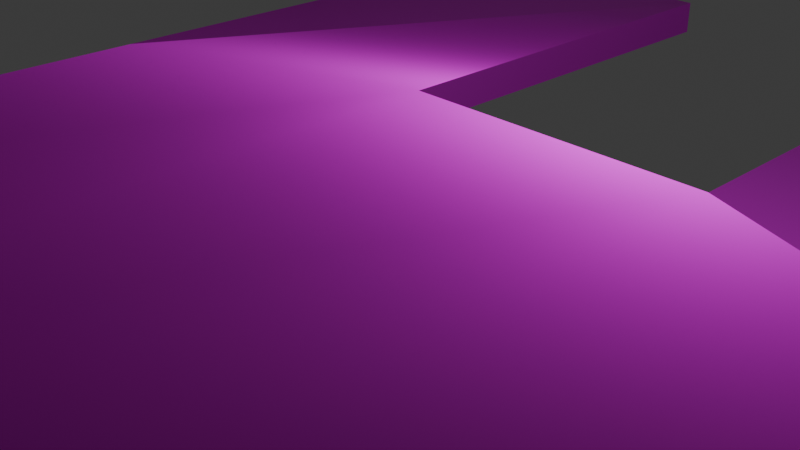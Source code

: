 # Source: blend.blend  (saved by Blender 4.4.32; exported with 4.5.12 LTS)
import bpy
from mathutils import Matrix  # noqa: F401  (used for matrix-valued properties, if any)

bpy.ops.wm.read_factory_settings(use_empty=True)
scene = bpy.context.scene
scene.name = 'Scene'

# ---- collections
col_collection = bpy.data.collections.new('Collection'); scene.collection.children.link(col_collection)

# ---- images (referenced by path relative to the original .blend; pixels are not part of the script)
import os
ASSET_DIR = os.environ.get("B2B_ASSET_DIR", "")  # directory of the original .blend (textures are referenced by path, not embedded)
HERE = os.path.dirname(os.path.abspath(__file__))  # packed textures are extracted next to this script under _unpacked/

def load_image(name, relpath, width, height, colorspace="sRGB"):
    """Load a texture the original file referenced (path relative to the .blend, or extracted next to this script)."""
    p = next((c for c in (os.path.join(HERE, relpath), os.path.join(ASSET_DIR, relpath)) if relpath and os.path.exists(c)), "")
    if p:
        img = bpy.data.images.load(p, check_existing=True)
        img.name = name
    else:  # same state as the original file: an image datablock whose file is absent (Cycles renders it pink)
        img = bpy.data.images.new(name, width, height)
        img.source = "FILE"
        img.filepath = "//" + (relpath or name)
    img.colorspace_settings.name = colorspace
    return img
img_mecha_png_001 = load_image('mecha.png.001', 'mecha.png', 1024, 1024, 'sRGB')
img_mecha_nol_png_001 = load_image('mecha_Nol.png.001', 'mecha_Nol.png', 1024, 1024, 'sRGB')

# ---- materials (node trees are filled in below, after node groups)
mat_002 = bpy.data.materials.new('マテリアル.002')

# ---- material node trees
mat_002.use_nodes = True; mat_002.node_tree.nodes.clear()
_N = mat_002.node_tree.nodes; _L = mat_002.node_tree.links
n0 = _N.new('ShaderNodeBsdfPrincipled'); n0.name = 'プリンシプルBSDF'; n0.location = (10, 300)
n0.inputs[1].default_value = 0.7613
n1 = _N.new('ShaderNodeOutputMaterial'); n1.name = 'マテリアル出力'; n1.location = (300, 300)
n2 = _N.new('ShaderNodeTexImage'); n2.name = '画像テクスチャ'; n2.location = (-379, 370)
n2.image = img_mecha_png_001
n3 = _N.new('ShaderNodeTexImage'); n3.name = '画像テクスチャ.001'; n3.location = (-640, -28)
n3.image = img_mecha_nol_png_001
n4 = _N.new('ShaderNodeNormalMap'); n4.name = 'ノーマルマップ'; n4.location = (-295, -23)
_L.new(n0.outputs[0], n1.inputs[0])
_L.new(n3.outputs[0], n4.inputs[1])
_L.new(n4.outputs[0], n0.inputs[5])
_L.new(n2.outputs[0], n0.inputs[0])
n1.is_active_output = True

# ---- world
world_world = bpy.data.worlds.new('World'); scene.world = world_world
world_world.use_nodes = True; world_world.node_tree.nodes.clear()
_N = world_world.node_tree.nodes; _L = world_world.node_tree.links
n0 = _N.new('ShaderNodeOutputWorld'); n0.name = 'World Output'; n0.location = (300, 300)
n1 = _N.new('ShaderNodeBackground'); n1.name = 'Background'; n1.location = (10, 300)
n1.inputs[0].default_value = (0.05088, 0.05088, 0.05088, 1.0)
_L.new(n1.outputs[0], n0.inputs[0])
n0.is_active_output = True
world_world.color = (0.05088, 0.05088, 0.05088)
world_world.sun_shadow_jitter_overblur = 0.0

# ---- cameras
cam_camera = bpy.data.cameras.new('Camera')
cam_camera.clip_end = 100.0
cam_camera.ortho_scale = 7.314

# ---- lights
light_light = bpy.data.lights.new('Light', 'POINT')
light_light.energy = 1000.0
light_light.shadow_soft_size = 0.1

# ---- meshes
me_001 = bpy.data.meshes.new('平面.001')
me_001.from_pydata([(-6.275, -6.779, -0.2056), (6.275, -6.779, -0.2056), (-6.275, 0.7061, -0.2056), (6.275, 0.7061, -0.2056), (-6.275, 0.7061, -0.2056), (6.275, 0.7061, -0.2056), (-6.275, 0.7061, 0.2643), (-6.275, -6.779, 0.2643), (6.275, -6.779, 0.2643), (6.275, 0.7061, 0.2643), (-2.092, -6.779, -0.2056), (2.092, -6.779, -0.2056), (2.092, 2.309, -0.2056), (-2.092, 2.309, -0.2056), (2.092, 0.7061, -0.2056), (-2.092, 0.7061, -0.2056), (-2.092, -6.779, 0.2643), (2.092, -6.779, 0.2643), (2.092, 2.309, 0.2643), (-2.092, 2.309, 0.2643), (-2.092, 8.308, -0.2056), (-6.275, 8.308, -0.2056), (-2.092, 8.308, 0.2643), (-6.275, 8.308, 0.2643), (6.275, 8.308, -0.2056), (6.275, 8.308, 0.2643), (2.092, 8.308, -0.2056), (2.092, 8.308, 0.2643), (-2.092, -6.779, -0.2056), (2.092, -6.779, -0.2056), (-2.092, -6.779, 0.2643), (2.092, -6.779, 0.2643)], [], [(1, 3, 9, 8), (12, 3, 5, 14), (17, 8, 9, 18), (2, 0, 7, 6), (3, 12, 26, 24), (11, 1, 8, 17), (0, 10, 16, 7), (11, 17, 31, 29), (19, 13, 20, 22), (12, 13, 19, 18), (7, 16, 19, 6), (16, 17, 18, 19), (2, 13, 15, 4), (13, 12, 14, 15), (20, 21, 23, 22), (24, 26, 27, 25), (9, 3, 24, 25), (12, 18, 27, 26), (13, 2, 21, 20), (2, 6, 23, 21), (18, 9, 25, 27), (6, 19, 22, 23), (28, 29, 31, 30), (17, 16, 30, 31), (10, 11, 29, 28), (16, 10, 28, 30)])
_uv = me_001.uv_layers.new(name='UVマップ')
_uv.uv.foreach_set('vector', [0.0, 0.0, 0.0, 0.0, 0.0, 0.0, 0.0, 0.0, 0.6667, 1.0, 1.0, 1.0, 1.0, 1.0, 0.6667, 1.0, 0.6667, 0.0, 1.0, 0.0, 1.0, 1.0, 0.6667, 1.0, 0.0, 0.0, 0.0, 0.0, 0.0, 0.0, 0.0, 0.0, 1.0, 1.0, 0.6667, 1.0, 0.6667, 1.0, 1.0, 1.0, 0.0, 0.0, 0.0, 0.0, 0.0, 0.0, 0.0, 0.0, 0.0, 0.0, 0.0, 0.0, 0.0, 0.0, 0.0, 0.0, 0.0, 0.0, 0.0, 0.0, 0.0, 0.0, 0.0, 0.0, 0.3333, 1.0, 0.3333, 1.0, 0.3333, 1.0, 0.3333, 1.0, 0.6667, 1.0, 0.3333, 1.0, 0.3333, 1.0, 0.6667, 1.0, 0.0, 0.0, 0.3333, 0.0, 0.3333, 1.0, 0.0, 1.0, 0.3333, 0.0, 0.6667, 0.0, 0.6667, 1.0, 0.3333, 1.0, 0.0, 1.0, 0.3333, 1.0, 0.3333, 1.0, 0.0, 1.0, 0.3333, 1.0, 0.6667, 1.0, 0.6667, 1.0, 0.3333, 1.0, 0.3333, 1.0, 0.0, 1.0, 0.0, 1.0, 0.3333, 1.0, 1.0, 1.0, 0.6667, 1.0, 0.6667, 1.0, 1.0, 1.0, 0.0, 0.0, 0.0, 0.0, 0.0, 0.0, 0.0, 0.0, 0.6667, 1.0, 0.6667, 1.0, 0.6667, 1.0, 0.6667, 1.0, 0.3333, 1.0, 0.0, 1.0, 0.0, 1.0, 0.3333, 1.0, 0.0, 0.0, 0.0, 0.0, 0.0, 0.0, 0.0, 0.0, 0.6667, 1.0, 1.0, 1.0, 1.0, 1.0, 0.6667, 1.0, 0.0, 1.0, 0.3333, 1.0, 0.3333, 1.0, 0.0, 1.0, 0.0, 0.0, 0.0, 0.0, 0.0, 0.0, 0.0, 0.0, 0.6667, 0.0, 0.3333, 0.0, 0.3333, 0.0, 0.6667, 0.0, 0.0, 0.0, 0.0, 0.0, 0.0, 0.0, 0.0, 0.0, 0.0, 0.0, 0.0, 0.0, 0.0, 0.0, 0.0, 0.0])
me_001.materials.append(mat_002)
me_001.update()

# ---- objects
ob_light = bpy.data.objects.new('Light', light_light)
ob_camera = bpy.data.objects.new('Camera', cam_camera)
ob_001 = bpy.data.objects.new('平面.001', me_001)

# ---- transforms, parenting, visibility, modifiers, constraints
ob_light.location = (4.076, 1.005, 5.904)
ob_light.rotation_euler = (0.6503, 0.05522, 1.866)
ob_light.lock_rotations_4d = False
ob_light.empty_display_type = 'ARROWS'
ob_light.color = (0.0, 0.0, 0.0, 0.0)
ob_light.lineart.crease_threshold = 0.0
ob_camera.location = (7.359, -6.926, 4.958)
ob_camera.rotation_euler = (1.109, 0.0, 0.8149)
ob_camera.lock_rotations_4d = False
ob_camera.empty_display_type = 'ARROWS'
ob_camera.color = (0.0, 0.0, 0.0, 0.0)
ob_camera.display_type = 'WIRE'
ob_camera.lineart.crease_threshold = 0.0
ob_001.location = (0.0, 0.0, 0.0)

# ---- collection membership
col_collection.objects.link(ob_light)
col_collection.objects.link(ob_camera)
col_collection.objects.link(ob_001)

# ---- scene / render settings (as saved in the file)
scene.camera = ob_camera
scene.frame_start = 1; scene.frame_end = 250; scene.frame_set(-1)
scene.render.engine = 'BLENDER_EEVEE_NEXT'
bpy.context.view_layer.update()
